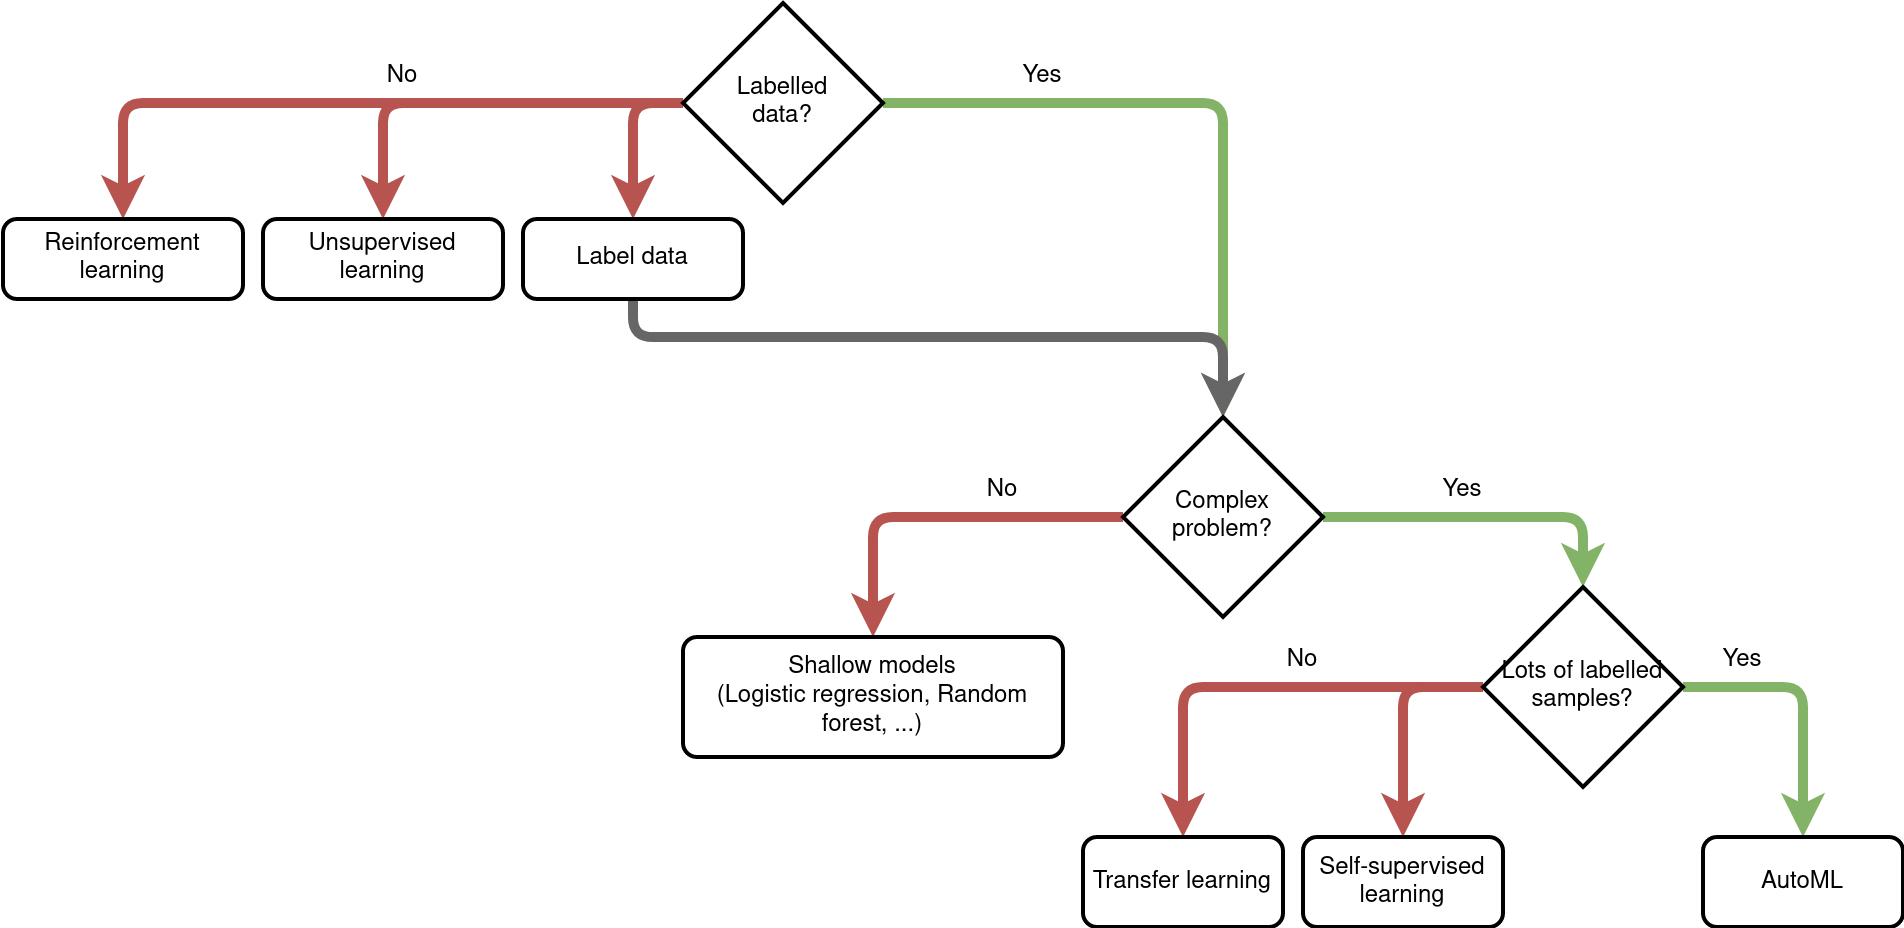

The diagram above was exported from draw.io. Its source (the exported page's mxGraphModel, read from the mxfile embedded in the PNG):
<mxGraphModel dx="1422" dy="876" grid="1" gridSize="10" guides="1" tooltips="1" connect="1" arrows="1" fold="1" page="1" pageScale="1" pageWidth="850" pageHeight="1100" math="0" shadow="0">
  <root>
    <mxCell id="0" />
    <mxCell id="1" parent="0" />
    <mxCell id="I8dP9BOj2n4ZcGu70DhW-4" style="edgeStyle=orthogonalEdgeStyle;rounded=1;orthogonalLoop=1;jettySize=auto;html=1;entryX=0.5;entryY=0;entryDx=0;entryDy=0;fillColor=#f8cecc;strokeColor=#b85450;strokeWidth=5;exitX=0;exitY=0.5;exitDx=0;exitDy=0;exitPerimeter=0;" parent="1" source="I8dP9BOj2n4ZcGu70DhW-1" target="I8dP9BOj2n4ZcGu70DhW-2" edge="1">
      <mxGeometry relative="1" as="geometry" />
    </mxCell>
    <mxCell id="I8dP9BOj2n4ZcGu70DhW-6" value="" style="edgeStyle=orthogonalEdgeStyle;rounded=1;orthogonalLoop=1;jettySize=auto;html=1;fillColor=#d5e8d4;strokeColor=#82b366;strokeWidth=5;" parent="1" source="I8dP9BOj2n4ZcGu70DhW-1" target="I8dP9BOj2n4ZcGu70DhW-5" edge="1">
      <mxGeometry relative="1" as="geometry" />
    </mxCell>
    <mxCell id="I8dP9BOj2n4ZcGu70DhW-21" style="edgeStyle=orthogonalEdgeStyle;rounded=1;orthogonalLoop=1;jettySize=auto;html=1;strokeWidth=5;fillColor=#f8cecc;strokeColor=#b85450;" parent="1" source="I8dP9BOj2n4ZcGu70DhW-1" target="I8dP9BOj2n4ZcGu70DhW-20" edge="1">
      <mxGeometry relative="1" as="geometry" />
    </mxCell>
    <mxCell id="I8dP9BOj2n4ZcGu70DhW-25" style="edgeStyle=orthogonalEdgeStyle;rounded=1;orthogonalLoop=1;jettySize=auto;html=1;entryX=0.5;entryY=0;entryDx=0;entryDy=0;strokeWidth=5;fillColor=#f8cecc;strokeColor=#b85450;" parent="1" source="I8dP9BOj2n4ZcGu70DhW-1" target="I8dP9BOj2n4ZcGu70DhW-24" edge="1">
      <mxGeometry relative="1" as="geometry" />
    </mxCell>
    <mxCell id="I8dP9BOj2n4ZcGu70DhW-1" value="&lt;div&gt;Labelled&lt;/div&gt;&lt;div&gt;data?&lt;/div&gt;" style="strokeWidth=2;html=1;shape=mxgraph.flowchart.decision;whiteSpace=wrap;" parent="1" vertex="1">
      <mxGeometry x="370" y="373" width="100" height="100" as="geometry" />
    </mxCell>
    <mxCell id="I8dP9BOj2n4ZcGu70DhW-10" style="edgeStyle=orthogonalEdgeStyle;rounded=1;orthogonalLoop=1;jettySize=auto;html=1;entryX=0.5;entryY=0;entryDx=0;entryDy=0;entryPerimeter=0;strokeWidth=5;fillColor=#f5f5f5;strokeColor=#666666;exitX=0.5;exitY=1;exitDx=0;exitDy=0;" parent="1" source="I8dP9BOj2n4ZcGu70DhW-2" target="I8dP9BOj2n4ZcGu70DhW-5" edge="1">
      <mxGeometry relative="1" as="geometry">
        <Array as="points">
          <mxPoint x="345" y="540" />
          <mxPoint x="640" y="540" />
        </Array>
      </mxGeometry>
    </mxCell>
    <mxCell id="I8dP9BOj2n4ZcGu70DhW-2" value="Label data" style="rounded=1;whiteSpace=wrap;html=1;absoluteArcSize=1;arcSize=14;strokeWidth=2;" parent="1" vertex="1">
      <mxGeometry x="290" y="481" width="110" height="40" as="geometry" />
    </mxCell>
    <mxCell id="I8dP9BOj2n4ZcGu70DhW-8" value="" style="edgeStyle=orthogonalEdgeStyle;rounded=1;orthogonalLoop=1;jettySize=auto;html=1;entryX=0.5;entryY=0;entryDx=0;entryDy=0;fillColor=#f8cecc;strokeColor=#b85450;strokeWidth=5;" parent="1" source="I8dP9BOj2n4ZcGu70DhW-5" target="I8dP9BOj2n4ZcGu70DhW-9" edge="1">
      <mxGeometry relative="1" as="geometry">
        <mxPoint x="520" y="560" as="targetPoint" />
      </mxGeometry>
    </mxCell>
    <mxCell id="I8dP9BOj2n4ZcGu70DhW-15" value="" style="edgeStyle=orthogonalEdgeStyle;rounded=1;orthogonalLoop=1;jettySize=auto;html=1;strokeWidth=5;fillColor=#d5e8d4;strokeColor=#82b366;entryX=0.5;entryY=0;entryDx=0;entryDy=0;entryPerimeter=0;" parent="1" source="I8dP9BOj2n4ZcGu70DhW-5" target="I8dP9BOj2n4ZcGu70DhW-14" edge="1">
      <mxGeometry relative="1" as="geometry" />
    </mxCell>
    <mxCell id="I8dP9BOj2n4ZcGu70DhW-5" value="&lt;div&gt;Complex&lt;/div&gt;&lt;div&gt;problem?&lt;/div&gt;" style="strokeWidth=2;html=1;shape=mxgraph.flowchart.decision;whiteSpace=wrap;" parent="1" vertex="1">
      <mxGeometry x="590" y="580" width="100" height="100" as="geometry" />
    </mxCell>
    <mxCell id="I8dP9BOj2n4ZcGu70DhW-9" value="&lt;div&gt;Shallow models&lt;/div&gt;&lt;div&gt;(Logistic regression, Random forest, ...)&lt;/div&gt;" style="rounded=1;whiteSpace=wrap;html=1;absoluteArcSize=1;arcSize=14;strokeWidth=2;" parent="1" vertex="1">
      <mxGeometry x="370" y="690" width="190" height="60" as="geometry" />
    </mxCell>
    <mxCell id="I8dP9BOj2n4ZcGu70DhW-18" style="edgeStyle=orthogonalEdgeStyle;rounded=1;orthogonalLoop=1;jettySize=auto;html=1;strokeWidth=5;fillColor=#f8cecc;strokeColor=#b85450;" parent="1" source="I8dP9BOj2n4ZcGu70DhW-14" target="I8dP9BOj2n4ZcGu70DhW-16" edge="1">
      <mxGeometry relative="1" as="geometry" />
    </mxCell>
    <mxCell id="I8dP9BOj2n4ZcGu70DhW-19" style="edgeStyle=orthogonalEdgeStyle;rounded=1;orthogonalLoop=1;jettySize=auto;html=1;strokeWidth=5;exitX=0;exitY=0.5;exitDx=0;exitDy=0;exitPerimeter=0;fillColor=#f8cecc;strokeColor=#b85450;" parent="1" source="I8dP9BOj2n4ZcGu70DhW-14" target="I8dP9BOj2n4ZcGu70DhW-17" edge="1">
      <mxGeometry relative="1" as="geometry" />
    </mxCell>
    <mxCell id="I8dP9BOj2n4ZcGu70DhW-23" style="edgeStyle=orthogonalEdgeStyle;rounded=1;orthogonalLoop=1;jettySize=auto;html=1;strokeWidth=5;fillColor=#d5e8d4;strokeColor=#82b366;" parent="1" source="I8dP9BOj2n4ZcGu70DhW-14" target="I8dP9BOj2n4ZcGu70DhW-22" edge="1">
      <mxGeometry relative="1" as="geometry" />
    </mxCell>
    <mxCell id="I8dP9BOj2n4ZcGu70DhW-14" value="Lots of labelled samples?" style="strokeWidth=2;html=1;shape=mxgraph.flowchart.decision;whiteSpace=wrap;" parent="1" vertex="1">
      <mxGeometry x="770" y="665" width="100" height="100" as="geometry" />
    </mxCell>
    <mxCell id="I8dP9BOj2n4ZcGu70DhW-16" value="Transfer learning" style="rounded=1;whiteSpace=wrap;html=1;absoluteArcSize=1;arcSize=14;strokeWidth=2;" parent="1" vertex="1">
      <mxGeometry x="570" y="790" width="100" height="45" as="geometry" />
    </mxCell>
    <mxCell id="I8dP9BOj2n4ZcGu70DhW-17" value="Self-supervised learning" style="rounded=1;whiteSpace=wrap;html=1;absoluteArcSize=1;arcSize=14;strokeWidth=2;" parent="1" vertex="1">
      <mxGeometry x="680" y="790" width="100" height="45" as="geometry" />
    </mxCell>
    <mxCell id="I8dP9BOj2n4ZcGu70DhW-20" value="Unsupervised learning" style="rounded=1;whiteSpace=wrap;html=1;absoluteArcSize=1;arcSize=14;strokeWidth=2;" parent="1" vertex="1">
      <mxGeometry x="160" y="481" width="120" height="40" as="geometry" />
    </mxCell>
    <mxCell id="I8dP9BOj2n4ZcGu70DhW-22" value="AutoML" style="rounded=1;whiteSpace=wrap;html=1;absoluteArcSize=1;arcSize=14;strokeWidth=2;" parent="1" vertex="1">
      <mxGeometry x="880" y="790" width="100" height="45" as="geometry" />
    </mxCell>
    <mxCell id="I8dP9BOj2n4ZcGu70DhW-24" value="Reinforcement learning" style="rounded=1;whiteSpace=wrap;html=1;absoluteArcSize=1;arcSize=14;strokeWidth=2;" parent="1" vertex="1">
      <mxGeometry x="30" y="481" width="120" height="40" as="geometry" />
    </mxCell>
    <mxCell id="I8dP9BOj2n4ZcGu70DhW-26" value="No" style="text;html=1;strokeColor=none;fillColor=none;align=center;verticalAlign=middle;whiteSpace=wrap;rounded=0;" parent="1" vertex="1">
      <mxGeometry x="210" y="400" width="40" height="20" as="geometry" />
    </mxCell>
    <mxCell id="I8dP9BOj2n4ZcGu70DhW-27" value="Yes" style="text;html=1;strokeColor=none;fillColor=none;align=center;verticalAlign=middle;whiteSpace=wrap;rounded=0;" parent="1" vertex="1">
      <mxGeometry x="530" y="400" width="40" height="20" as="geometry" />
    </mxCell>
    <mxCell id="I8dP9BOj2n4ZcGu70DhW-28" value="Yes" style="text;html=1;strokeColor=none;fillColor=none;align=center;verticalAlign=middle;whiteSpace=wrap;rounded=0;" parent="1" vertex="1">
      <mxGeometry x="740" y="607" width="40" height="20" as="geometry" />
    </mxCell>
    <mxCell id="I8dP9BOj2n4ZcGu70DhW-29" value="No" style="text;html=1;strokeColor=none;fillColor=none;align=center;verticalAlign=middle;whiteSpace=wrap;rounded=0;" parent="1" vertex="1">
      <mxGeometry x="510" y="607" width="40" height="20" as="geometry" />
    </mxCell>
    <mxCell id="I8dP9BOj2n4ZcGu70DhW-30" value="Yes" style="text;html=1;strokeColor=none;fillColor=none;align=center;verticalAlign=middle;whiteSpace=wrap;rounded=0;" parent="1" vertex="1">
      <mxGeometry x="880" y="692" width="40" height="20" as="geometry" />
    </mxCell>
    <mxCell id="I8dP9BOj2n4ZcGu70DhW-31" value="No" style="text;html=1;strokeColor=none;fillColor=none;align=center;verticalAlign=middle;whiteSpace=wrap;rounded=0;" parent="1" vertex="1">
      <mxGeometry x="660" y="692" width="40" height="20" as="geometry" />
    </mxCell>
  </root>
</mxGraphModel>